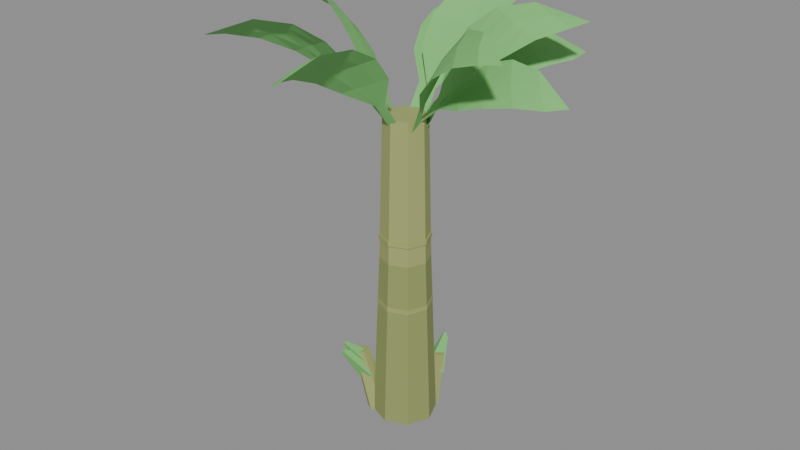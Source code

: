 # Source: low_poly_banana_tree.blend  (saved by Blender 5.2.45; exported with 4.5.12 LTS)
import bpy
from mathutils import Matrix  # noqa: F401  (used for matrix-valued properties, if any)

bpy.ops.wm.read_factory_settings(use_empty=True)
scene = bpy.context.scene
scene.name = 'Scene'

# ---- materials (node trees are filled in below, after node groups)
mat_stalk_dark = bpy.data.materials.new('stalk_dark')
mat_stalk_dark.diffuse_color = (0.28, 0.33, 0.11, 1.0)
mat_stalk = bpy.data.materials.new('stalk')
mat_stalk.diffuse_color = (0.36, 0.4, 0.14, 1.0)
mat_leaf_b = bpy.data.materials.new('leaf_b')
mat_leaf_b.diffuse_color = (0.2, 0.55, 0.16, 1.0)

# ---- material node trees
mat_stalk_dark.use_nodes = True; mat_stalk_dark.node_tree.nodes.clear()
_N = mat_stalk_dark.node_tree.nodes; _L = mat_stalk_dark.node_tree.links
n0 = _N.new('ShaderNodeBsdfPrincipled'); n0.name = 'Principled BSDF'; n0.location = (-200, 100)
n0.inputs[0].default_value = (0.28, 0.33, 0.11, 1.0)
n0.inputs[2].default_value = 0.9
n0.inputs[10].default_value = 0.005
n1 = _N.new('ShaderNodeOutputMaterial'); n1.name = 'Material Output'; n1.location = (200, 100)
_L.new(n0.outputs[0], n1.inputs[0])
n1.is_active_output = True
mat_stalk.use_nodes = True; mat_stalk.node_tree.nodes.clear()
_N = mat_stalk.node_tree.nodes; _L = mat_stalk.node_tree.links
n0 = _N.new('ShaderNodeBsdfPrincipled'); n0.name = 'Principled BSDF'; n0.location = (-200, 100)
n0.inputs[0].default_value = (0.36, 0.4, 0.14, 1.0)
n0.inputs[2].default_value = 0.9
n0.inputs[10].default_value = 0.005
n1 = _N.new('ShaderNodeOutputMaterial'); n1.name = 'Material Output'; n1.location = (200, 100)
_L.new(n0.outputs[0], n1.inputs[0])
n1.is_active_output = True
mat_leaf_b.use_nodes = True; mat_leaf_b.node_tree.nodes.clear()
_N = mat_leaf_b.node_tree.nodes; _L = mat_leaf_b.node_tree.links
n0 = _N.new('ShaderNodeBsdfPrincipled'); n0.name = 'Principled BSDF'; n0.location = (-200, 100)
n0.inputs[0].default_value = (0.2, 0.55, 0.16, 1.0)
n0.inputs[2].default_value = 0.9
n0.inputs[10].default_value = 0.005
n1 = _N.new('ShaderNodeOutputMaterial'); n1.name = 'Material Output'; n1.location = (200, 100)
_L.new(n0.outputs[0], n1.inputs[0])
n1.is_active_output = True

# ---- meshes
me_stalk = bpy.data.meshes.new('Stalk')
me_stalk.from_pydata([(-5.412e-08, -0.3584, 0.0), (-4.228e-08, -0.28, 1.98), (-0.2534, -0.2534, 0.0), (-0.198, -0.198, 1.98), (-0.3584, 5.412e-08, 0.0), (-0.28, 4.228e-08, 1.98), (-0.2534, 0.2534, 0.0), (-0.198, 0.198, 1.98), (5.412e-08, 0.3584, 0.0), (4.228e-08, 0.28, 1.98), (0.2534, 0.2534, 0.0), (0.198, 0.198, 1.98), (0.3584, -5.412e-08, 0.0), (0.28, -4.228e-08, 1.98), (0.2534, -0.2534, 0.0), (0.198, -0.198, 1.98), (-4.228e-08, -0.28, 1.98), (-3.624e-08, -0.24, 3.6), (-0.198, -0.198, 1.98), (-0.1697, -0.1697, 3.6), (-0.28, 4.228e-08, 1.98), (-0.24, 3.624e-08, 3.6), (-0.198, 0.198, 1.98), (-0.1697, 0.1697, 3.6), (4.228e-08, 0.28, 1.98), (3.624e-08, 0.24, 3.6), (0.198, 0.198, 1.98), (0.1697, 0.1697, 3.6), (0.28, -4.228e-08, 1.98), (0.24, -3.624e-08, 3.6), (0.198, -0.198, 1.98), (0.1697, -0.1697, 3.6), (0.0, 0.3239, 0.6205), (0.0, 0.3239, 0.6755), (0.2291, 0.2291, 0.6205), (0.2291, 0.2291, 0.6755), (0.3239, 0.0, 0.6205), (0.3239, 0.0, 0.6755), (0.2291, -0.2291, 0.6205), (0.2291, -0.2291, 0.6755), (0.0, -0.3239, 0.6205), (0.0, -0.3239, 0.6755), (-0.2291, -0.2291, 0.6205), (-0.2291, -0.2291, 0.6755), (-0.3239, 0.0, 0.6205), (-0.3239, 0.0, 0.6755), (-0.2291, 0.2291, 0.6205), (-0.2291, 0.2291, 0.6755), (0.0, 0.3053, 1.413), (0.0, 0.3053, 1.468), (0.2159, 0.2159, 1.413), (0.2159, 0.2159, 1.468), (0.3053, 0.0, 1.413), (0.3053, 0.0, 1.468), (0.2159, -0.2159, 1.413), (0.2159, -0.2159, 1.468), (0.0, -0.3053, 1.413), (0.0, -0.3053, 1.468), (-0.2159, -0.2159, 1.413), (-0.2159, -0.2159, 1.468), (-0.3053, 0.0, 1.413), (-0.3053, 0.0, 1.468), (-0.2159, 0.2159, 1.413), (-0.2159, 0.2159, 1.468), (0.0, 0.2866, 2.205), (0.0, 0.2866, 2.26), (0.2027, 0.2027, 2.205), (0.2027, 0.2027, 2.26), (0.2866, 0.0, 2.205), (0.2866, 0.0, 2.26), (0.2027, -0.2027, 2.205), (0.2027, -0.2027, 2.26), (0.0, -0.2866, 2.205), (0.0, -0.2866, 2.26), (-0.2027, -0.2027, 2.205), (-0.2027, -0.2027, 2.26), (-0.2866, 0.0, 2.205), (-0.2866, 0.0, 2.26), (-0.2027, 0.2027, 2.205), (-0.2027, 0.2027, 2.26), (0.05336, 0.1466, 0.0306), (0.1162, 0.3192, 0.6254), (-0.04181, 0.2579, 0.0153), (0.05722, 0.3881, 0.6159), (0.007438, 0.3932, -0.0153), (0.08773, 0.472, 0.597), (0.1519, 0.4172, -0.0306), (0.1772, 0.4869, 0.5875), (0.247, 0.306, -0.0153), (0.2362, 0.4179, 0.597), (0.1978, 0.1707, 0.0153), (0.2057, 0.3341, 0.6159), (0.1446, 0.2608, 0.4622), (0.09207, 0.6058, 0.7088), (0.001421, 0.3374, 0.376), (0.05628, 0.6249, 0.6873), (0.1153, 0.4532, 0.2898), (0.08475, 0.6539, 0.6657), (0.2585, 0.3766, 0.376), (0.1205, 0.6347, 0.6873), (0.1513, 0.3109, 0.5818), (0.1109, 0.5762, 0.7715), (0.04122, 0.3698, 0.5155), (0.08342, 0.591, 0.7549), (0.1288, 0.4588, 0.4491), (0.1053, 0.6132, 0.7383), (0.2389, 0.3999, 0.5155), (0.1328, 0.5985, 0.7549), (-0.1412, -0.07196, 0.04057), (-0.3709, -0.189, 0.7365), (-0.1464, -0.2177, 0.02029), (-0.3741, -0.2793, 0.7239), (-0.2725, -0.2819, -0.02029), (-0.4522, -0.3191, 0.6988), (-0.3934, -0.2004, -0.04057), (-0.5272, -0.2686, 0.6862), (-0.3882, -0.05473, -0.02029), (-0.524, -0.1783, 0.6988), (-0.2621, 0.009507, 0.02029), (-0.4458, -0.1385, 0.7239), (-0.3246, -0.117, 0.5302), (-0.5333, -0.4059, 0.7659), (-0.2746, -0.2697, 0.441), (-0.5208, -0.4441, 0.7436), (-0.4354, -0.2702, 0.3518), (-0.561, -0.4442, 0.7213), (-0.4854, -0.1175, 0.441), (-0.5735, -0.406, 0.7436), (-0.3792, -0.156, 0.6733), (-0.5398, -0.3782, 0.8545), (-0.3407, -0.2735, 0.6046), (-0.5301, -0.4076, 0.8374), (-0.4644, -0.2739, 0.536), (-0.561, -0.4077, 0.8202), (-0.5028, -0.1563, 0.6046), (-0.5707, -0.3783, 0.8374)], [], [(0, 1, 3, 2), (2, 3, 5, 4), (4, 5, 7, 6), (6, 7, 9, 8), (8, 9, 11, 10), (10, 11, 13, 12), (3, 1, 15, 13, 11, 9, 7, 5), (12, 13, 15, 14), (14, 15, 1, 0), (0, 2, 4, 6, 8, 10, 12, 14), (16, 17, 19, 18), (18, 19, 21, 20), (20, 21, 23, 22), (22, 23, 25, 24), (24, 25, 27, 26), (26, 27, 29, 28), (19, 17, 31, 29, 27, 25, 23, 21), (28, 29, 31, 30), (30, 31, 17, 16), (16, 18, 20, 22, 24, 26, 28, 30), (32, 33, 35, 34), (34, 35, 37, 36), (36, 37, 39, 38), (38, 39, 41, 40), (40, 41, 43, 42), (42, 43, 45, 44), (35, 33, 47, 45, 43, 41, 39, 37), (44, 45, 47, 46), (46, 47, 33, 32), (32, 34, 36, 38, 40, 42, 44, 46), (48, 49, 51, 50), (50, 51, 53, 52), (52, 53, 55, 54), (54, 55, 57, 56), (56, 57, 59, 58), (58, 59, 61, 60), (51, 49, 63, 61, 59, 57, 55, 53), (60, 61, 63, 62), (62, 63, 49, 48), (48, 50, 52, 54, 56, 58, 60, 62), (64, 65, 67, 66), (66, 67, 69, 68), (68, 69, 71, 70), (70, 71, 73, 72), (72, 73, 75, 74), (74, 75, 77, 76), (67, 65, 79, 77, 75, 73, 71, 69), (76, 77, 79, 78), (78, 79, 65, 64), (64, 66, 68, 70, 72, 74, 76, 78), (80, 81, 83, 82), (82, 83, 85, 84), (84, 85, 87, 86), (86, 87, 89, 88), (83, 81, 91, 89, 87, 85), (88, 89, 91, 90), (90, 91, 81, 80), (80, 82, 84, 86, 88, 90), (92, 93, 95, 94), (94, 95, 97, 96), (95, 93, 99, 97), (96, 97, 99, 98), (98, 99, 93, 92), (92, 94, 96, 98), (100, 101, 103, 102), (102, 103, 105, 104), (103, 101, 107, 105), (104, 105, 107, 106), (106, 107, 101, 100), (100, 102, 104, 106), (108, 109, 111, 110), (110, 111, 113, 112), (112, 113, 115, 114), (114, 115, 117, 116), (111, 109, 119, 117, 115, 113), (116, 117, 119, 118), (118, 119, 109, 108), (108, 110, 112, 114, 116, 118), (120, 121, 123, 122), (122, 123, 125, 124), (123, 121, 127, 125), (124, 125, 127, 126), (126, 127, 121, 120), (120, 122, 124, 126), (128, 129, 131, 130), (130, 131, 133, 132), (131, 129, 135, 133), (132, 133, 135, 134), (134, 135, 129, 128), (128, 130, 132, 134)])
me_stalk.polygons.foreach_set('material_index', [0, 0, 0, 0, 0, 0, 0, 0, 0, 0, 1, 1, 1, 1, 1, 1, 1, 1, 1, 1, 1, 1, 1, 1, 1, 1, 1, 1, 1, 1, 1, 1, 1, 1, 1, 1, 1, 1, 1, 1, 1, 1, 1, 1, 1, 1, 1, 1, 1, 1, 1, 1, 1, 1, 1, 1, 1, 1, 2, 2, 2, 2, 2, 2, 2, 2, 2, 2, 2, 2, 1, 1, 1, 1, 1, 1, 1, 1, 2, 2, 2, 2, 2, 2, 2, 2, 2, 2, 2, 2])
_uv = me_stalk.uv_layers.new(name='UVMap')
_uv.uv.foreach_set('vector', [1.0, 0.5, 1.0, 1.0, 0.875, 1.0, 0.875, 0.5, 0.875, 0.5, 0.875, 1.0, 0.75, 1.0, 0.75, 0.5, 0.75, 0.5, 0.75, 1.0, 0.625, 1.0, 0.625, 0.5, 0.625, 0.5, 0.625, 1.0, 0.5, 1.0, 0.5, 0.5, 0.5, 0.5, 0.5, 1.0, 0.375, 1.0, 0.375, 0.5, 0.375, 0.5, 0.375, 1.0, 0.25, 1.0, 0.25, 0.5, 0.4197, 0.4197, 0.25, 0.49, 0.08029, 0.4197, 0.01, 0.25, 0.08029, 0.08029, 0.25, 0.01, 0.4197, 0.08029, 0.49, 0.25, 0.25, 0.5, 0.25, 1.0, 0.125, 1.0, 0.125, 0.5, 0.125, 0.5, 0.125, 1.0, 0.0, 1.0, 0.0, 0.5, 0.75, 0.49, 0.9197, 0.4197, 0.99, 0.25, 0.9197, 0.08029, 0.75, 0.01, 0.5803, 0.08029, 0.51, 0.25, 0.5803, 0.4197, 1.0, 0.5, 1.0, 1.0, 0.875, 1.0, 0.875, 0.5, 0.875, 0.5, 0.875, 1.0, 0.75, 1.0, 0.75, 0.5, 0.75, 0.5, 0.75, 1.0, 0.625, 1.0, 0.625, 0.5, 0.625, 0.5, 0.625, 1.0, 0.5, 1.0, 0.5, 0.5, 0.5, 0.5, 0.5, 1.0, 0.375, 1.0, 0.375, 0.5, 0.375, 0.5, 0.375, 1.0, 0.25, 1.0, 0.25, 0.5, 0.4197, 0.4197, 0.25, 0.49, 0.08029, 0.4197, 0.01, 0.25, 0.08029, 0.08029, 0.25, 0.01, 0.4197, 0.08029, 0.49, 0.25, 0.25, 0.5, 0.25, 1.0, 0.125, 1.0, 0.125, 0.5, 0.125, 0.5, 0.125, 1.0, 0.0, 1.0, 0.0, 0.5, 0.75, 0.49, 0.9197, 0.4197, 0.99, 0.25, 0.9197, 0.08029, 0.75, 0.01, 0.5803, 0.08029, 0.51, 0.25, 0.5803, 0.4197, 1.0, 0.5, 1.0, 1.0, 0.875, 1.0, 0.875, 0.5, 0.875, 0.5, 0.875, 1.0, 0.75, 1.0, 0.75, 0.5, 0.75, 0.5, 0.75, 1.0, 0.625, 1.0, 0.625, 0.5, 0.625, 0.5, 0.625, 1.0, 0.5, 1.0, 0.5, 0.5, 0.5, 0.5, 0.5, 1.0, 0.375, 1.0, 0.375, 0.5, 0.375, 0.5, 0.375, 1.0, 0.25, 1.0, 0.25, 0.5, 0.4197, 0.4197, 0.25, 0.49, 0.08029, 0.4197, 0.01, 0.25, 0.08029, 0.08029, 0.25, 0.01, 0.4197, 0.08029, 0.49, 0.25, 0.25, 0.5, 0.25, 1.0, 0.125, 1.0, 0.125, 0.5, 0.125, 0.5, 0.125, 1.0, 0.0, 1.0, 0.0, 0.5, 0.75, 0.49, 0.9197, 0.4197, 0.99, 0.25, 0.9197, 0.08029, 0.75, 0.01, 0.5803, 0.08029, 0.51, 0.25, 0.5803, 0.4197, 1.0, 0.5, 1.0, 1.0, 0.875, 1.0, 0.875, 0.5, 0.875, 0.5, 0.875, 1.0, 0.75, 1.0, 0.75, 0.5, 0.75, 0.5, 0.75, 1.0, 0.625, 1.0, 0.625, 0.5, 0.625, 0.5, 0.625, 1.0, 0.5, 1.0, 0.5, 0.5, 0.5, 0.5, 0.5, 1.0, 0.375, 1.0, 0.375, 0.5, 0.375, 0.5, 0.375, 1.0, 0.25, 1.0, 0.25, 0.5, 0.4197, 0.4197, 0.25, 0.49, 0.08029, 0.4197, 0.01, 0.25, 0.08029, 0.08029, 0.25, 0.01, 0.4197, 0.08029, 0.49, 0.25, 0.25, 0.5, 0.25, 1.0, 0.125, 1.0, 0.125, 0.5, 0.125, 0.5, 0.125, 1.0, 0.0, 1.0, 0.0, 0.5, 0.75, 0.49, 0.9197, 0.4197, 0.99, 0.25, 0.9197, 0.08029, 0.75, 0.01, 0.5803, 0.08029, 0.51, 0.25, 0.5803, 0.4197, 1.0, 0.5, 1.0, 1.0, 0.875, 1.0, 0.875, 0.5, 0.875, 0.5, 0.875, 1.0, 0.75, 1.0, 0.75, 0.5, 0.75, 0.5, 0.75, 1.0, 0.625, 1.0, 0.625, 0.5, 0.625, 0.5, 0.625, 1.0, 0.5, 1.0, 0.5, 0.5, 0.5, 0.5, 0.5, 1.0, 0.375, 1.0, 0.375, 0.5, 0.375, 0.5, 0.375, 1.0, 0.25, 1.0, 0.25, 0.5, 0.4197, 0.4197, 0.25, 0.49, 0.08029, 0.4197, 0.01, 0.25, 0.08029, 0.08029, 0.25, 0.01, 0.4197, 0.08029, 0.49, 0.25, 0.25, 0.5, 0.25, 1.0, 0.125, 1.0, 0.125, 0.5, 0.125, 0.5, 0.125, 1.0, 0.0, 1.0, 0.0, 0.5, 0.75, 0.49, 0.9197, 0.4197, 0.99, 0.25, 0.9197, 0.08029, 0.75, 0.01, 0.5803, 0.08029, 0.51, 0.25, 0.5803, 0.4197, 1.0, 0.5, 1.0, 1.0, 0.8333, 1.0, 0.8333, 0.5, 0.8333, 0.5, 0.8333, 1.0, 0.6667, 1.0, 0.6667, 0.5, 0.6667, 0.5, 0.6667, 1.0, 0.5, 1.0, 0.5, 0.5, 0.5, 0.5, 0.5, 1.0, 0.3333, 1.0, 0.3333, 0.5, 0.4578, 0.37, 0.25, 0.49, 0.04215, 0.37, 0.04215, 0.13, 0.25, 0.01, 0.4578, 0.13, 0.3333, 0.5, 0.3333, 1.0, 0.1667, 1.0, 0.1667, 0.5, 0.1667, 0.5, 0.1667, 1.0, -8.941e-08, 1.0, -8.941e-08, 0.5, 0.75, 0.49, 0.9578, 0.37, 0.9578, 0.13, 0.75, 0.01, 0.5422, 0.13, 0.5422, 0.37, 1.0, 0.5, 1.0, 1.0, 0.75, 1.0, 0.75, 0.5, 0.75, 0.5, 0.75, 1.0, 0.5, 1.0, 0.5, 0.5, 0.49, 0.25, 0.25, 0.49, 0.01, 0.25, 0.25, 0.01, 0.5, 0.5, 0.5, 1.0, 0.25, 1.0, 0.25, 0.5, 0.25, 0.5, 0.25, 1.0, 0.0, 1.0, 0.0, 0.5, 0.75, 0.49, 0.99, 0.25, 0.75, 0.01, 0.51, 0.25, 1.0, 0.5, 1.0, 1.0, 0.75, 1.0, 0.75, 0.5, 0.75, 0.5, 0.75, 1.0, 0.5, 1.0, 0.5, 0.5, 0.49, 0.25, 0.25, 0.49, 0.01, 0.25, 0.25, 0.01, 0.5, 0.5, 0.5, 1.0, 0.25, 1.0, 0.25, 0.5, 0.25, 0.5, 0.25, 1.0, 0.0, 1.0, 0.0, 0.5, 0.75, 0.49, 0.99, 0.25, 0.75, 0.01, 0.51, 0.25, 1.0, 0.5, 1.0, 1.0, 0.8333, 1.0, 0.8333, 0.5, 0.8333, 0.5, 0.8333, 1.0, 0.6667, 1.0, 0.6667, 0.5, 0.6667, 0.5, 0.6667, 1.0, 0.5, 1.0, 0.5, 0.5, 0.5, 0.5, 0.5, 1.0, 0.3333, 1.0, 0.3333, 0.5, 0.4578, 0.37, 0.25, 0.49, 0.04215, 0.37, 0.04215, 0.13, 0.25, 0.01, 0.4578, 0.13, 0.3333, 0.5, 0.3333, 1.0, 0.1667, 1.0, 0.1667, 0.5, 0.1667, 0.5, 0.1667, 1.0, -8.941e-08, 1.0, -8.941e-08, 0.5, 0.75, 0.49, 0.9578, 0.37, 0.9578, 0.13, 0.75, 0.01, 0.5422, 0.13, 0.5422, 0.37, 1.0, 0.5, 1.0, 1.0, 0.75, 1.0, 0.75, 0.5, 0.75, 0.5, 0.75, 1.0, 0.5, 1.0, 0.5, 0.5, 0.49, 0.25, 0.25, 0.49, 0.01, 0.25, 0.25, 0.01, 0.5, 0.5, 0.5, 1.0, 0.25, 1.0, 0.25, 0.5, 0.25, 0.5, 0.25, 1.0, 0.0, 1.0, 0.0, 0.5, 0.75, 0.49, 0.99, 0.25, 0.75, 0.01, 0.51, 0.25, 1.0, 0.5, 1.0, 1.0, 0.75, 1.0, 0.75, 0.5, 0.75, 0.5, 0.75, 1.0, 0.5, 1.0, 0.5, 0.5, 0.49, 0.25, 0.25, 0.49, 0.01, 0.25, 0.25, 0.01, 0.5, 0.5, 0.5, 1.0, 0.25, 1.0, 0.25, 0.5, 0.25, 0.5, 0.25, 1.0, 0.0, 1.0, 0.0, 0.5, 0.75, 0.49, 0.99, 0.25, 0.75, 0.01, 0.51, 0.25])
me_stalk.materials.append(mat_stalk_dark)
me_stalk.materials.append(mat_stalk)
me_stalk.materials.append(mat_leaf_b)
me_stalk.update()
me_leaves = bpy.data.meshes.new('Leaves')
me_leaves.from_pydata([(0.2153, -0.0424, 3.569), (0.2091, -0.01908, 3.576), (0.204, 0.0, 3.582), (0.1989, 0.01908, 3.588), (0.1927, 0.0424, 3.595), (0.4552, -0.04013, 3.774), (0.4472, -0.01806, 3.783), (0.4407, 0.0, 3.79), (0.4341, 0.01806, 3.798), (0.4262, 0.04013, 3.807), (0.7806, -0.1859, 3.882), (0.7311, -0.08513, 3.937), (0.6905, -0.002691, 3.982), (0.6523, 0.08217, 4.025), (0.6056, 0.1859, 4.077), (1.096, -0.2086, 3.99), (1.02, -0.1029, 4.074), (0.9584, -0.01636, 4.143), (0.9076, 0.08486, 4.199), (0.8456, 0.2086, 4.268), (1.412, -0.1831, 4.063), (1.328, -0.0953, 4.156), (1.26, -0.02345, 4.232), (1.203, 0.0695, 4.295), (1.135, 0.1831, 4.371), (1.708, -0.1232, 4.086), (1.638, -0.0651, 4.164), (1.581, -0.01754, 4.228), (1.531, 0.04581, 4.283), (1.47, 0.1232, 4.351), (1.887, -1.482e-09, 4.116), (1.887, -6.668e-10, 4.116), (1.887, -3.392e-18, 4.116), (1.887, 6.668e-10, 4.116), (1.887, 1.482e-09, 4.116), (-0.2053, 0.08879, 3.521), (-0.2023, 0.06232, 3.527), (-0.1999, 0.04067, 3.532), (-0.1975, 0.01902, 3.537), (-0.1946, -0.007447, 3.543), (-0.4198, 0.1299, 3.805), (-0.4143, 0.1043, 3.813), (-0.4098, 0.08337, 3.819), (-0.4053, 0.06242, 3.826), (-0.3998, 0.03682, 3.833), (-0.7157, 0.3518, 4.003), (-0.6738, 0.2315, 4.051), (-0.6394, 0.1331, 4.089), (-0.6086, 0.03268, 4.126), (-0.5709, -0.09004, 4.17), (-1.032, 0.4413, 4.193), (-0.9577, 0.3089, 4.265), (-0.8969, 0.2006, 4.324), (-0.8535, 0.07952, 4.372), (-0.8004, -0.06851, 4.432), (-1.372, 0.4823, 4.334), (-1.283, 0.3667, 4.415), (-1.21, 0.2722, 4.48), (-1.158, 0.1585, 4.534), (-1.094, 0.01944, 4.599), (-1.707, 0.484, 4.404), (-1.63, 0.4038, 4.471), (-1.566, 0.3381, 4.526), (-1.516, 0.2576, 4.573), (-1.454, 0.1591, 4.631), (-1.923, 0.3911, 4.436), (-1.923, 0.3911, 4.436), (-1.923, 0.3911, 4.436), (-1.923, 0.3911, 4.436), (-1.923, 0.3911, 4.436), (0.1852, -0.1287, 3.475), (0.1866, -0.1017, 3.479), (0.1878, -0.07971, 3.482), (0.1889, -0.05767, 3.485), (0.1904, -0.03074, 3.489), (0.3288, -0.187, 3.798), (0.3272, -0.1602, 3.803), (0.326, -0.1384, 3.807), (0.3247, -0.1165, 3.812), (0.3232, -0.08979, 3.817), (0.5325, -0.4455, 4.059), (0.5076, -0.316, 4.092), (0.4873, -0.21, 4.119), (0.4711, -0.1029, 4.144), (0.4513, 0.02793, 4.175), (0.7877, -0.5807, 4.307), (0.7295, -0.4311, 4.357), (0.6819, -0.3088, 4.398), (0.6556, -0.1781, 4.432), (0.6234, -0.01832, 4.473), (1.088, -0.6779, 4.504), (1.01, -0.5414, 4.559), (0.947, -0.4297, 4.605), (0.9096, -0.304, 4.642), (0.864, -0.1505, 4.687), (1.403, -0.7411, 4.615), (1.332, -0.6424, 4.662), (1.274, -0.5617, 4.699), (1.233, -0.4693, 4.732), (1.183, -0.3565, 4.773), (1.62, -0.6877, 4.649), (1.62, -0.6877, 4.649), (1.62, -0.6877, 4.649), (1.62, -0.6877, 4.649), (1.62, -0.6877, 4.649), (0.1647, 0.145, 3.569), (0.1424, 0.1543, 3.576), (0.1242, 0.1618, 3.582), (0.106, 0.1694, 3.588), (0.08368, 0.1787, 3.595), (0.309, 0.3367, 3.774), (0.2866, 0.3438, 3.783), (0.2683, 0.3496, 3.79), (0.25, 0.3554, 3.798), (0.2276, 0.3625, 3.807), (0.6227, 0.5061, 3.882), (0.5126, 0.5282, 3.937), (0.4225, 0.5462, 3.982), (0.3319, 0.5675, 4.025), (0.2212, 0.5936, 4.077), (0.8324, 0.7422, 3.99), (0.7026, 0.7467, 4.074), (0.5964, 0.7503, 4.143), (0.4852, 0.7717, 4.199), (0.3493, 0.7978, 4.268), (1.005, 1.009, 4.063), (0.8842, 0.9958, 4.156), (0.7854, 0.985, 4.232), (0.6774, 0.997, 4.295), (0.5455, 1.012, 4.371), (1.137, 1.28, 4.086), (1.049, 1.26, 4.164), (0.9762, 1.243, 4.228), (0.8955, 1.242, 4.283), (0.797, 1.241, 4.351), (1.149, 1.497, 4.116), (1.149, 1.497, 4.116), (1.149, 1.497, 4.116), (1.149, 1.497, 4.116), (1.149, 1.497, 4.116), (-0.1954, -0.1088, 3.521), (-0.1726, -0.1226, 3.527), (-0.154, -0.1338, 3.532), (-0.1353, -0.1451, 3.537), (-0.1125, -0.1589, 3.543), (-0.3586, -0.254, 3.805), (-0.335, -0.2652, 3.813), (-0.3156, -0.2743, 3.819), (-0.2962, -0.2835, 3.826), (-0.2726, -0.2947, 3.833), (-0.7148, -0.3537, 4.003), (-0.5938, -0.3936, 4.051), (-0.4948, -0.4263, 4.089), (-0.3964, -0.4629, 4.126), (-0.2761, -0.5077, 4.17), (-0.9784, -0.5501, 4.193), (-0.8281, -0.5717, 4.265), (-0.7052, -0.5894, 4.324), (-0.5827, -0.6287, 4.372), (-0.4329, -0.6767, 4.432), (-1.218, -0.795, 4.334), (-1.072, -0.7946, 4.415), (-0.9526, -0.7943, 4.48), (-0.8305, -0.8221, 4.534), (-0.6814, -0.856, 4.599), (-1.423, -1.06, 4.404), (-1.312, -1.047, 4.471), (-1.222, -1.037, 4.526), (-1.127, -1.046, 4.573), (-1.011, -1.057, 4.631), (-1.481, -1.287, 4.436), (-1.481, -1.287, 4.436), (-1.481, -1.287, 4.436), (-1.481, -1.287, 4.436), (-1.481, -1.287, 4.436), (0.2148, 0.06859, 3.475), (0.1943, 0.08612, 3.479), (0.1776, 0.1005, 3.482), (0.1608, 0.1148, 3.485), (0.1403, 0.1323, 3.489), (0.3485, 0.147, 3.798), (0.3263, 0.1621, 3.803), (0.3082, 0.1744, 3.807), (0.2901, 0.1867, 3.812), (0.268, 0.2017, 3.817), (0.6776, 0.1513, 4.059), (0.5597, 0.2104, 4.092), (0.4632, 0.2587, 4.119), (0.3684, 0.3111, 4.144), (0.2526, 0.375, 4.175), (0.9402, 0.2715, 4.307), (0.7862, 0.3163, 4.357), (0.6601, 0.353, 4.398), (0.5404, 0.4117, 4.432), (0.394, 0.4834, 4.473), (1.2, 0.4502, 4.504), (1.045, 0.472, 4.559), (0.9174, 0.4897, 4.605), (0.795, 0.5366, 4.642), (0.6454, 0.5938, 4.687), (1.442, 0.6621, 4.615), (1.321, 0.6659, 4.662), (1.221, 0.6691, 4.699), (1.123, 0.6926, 4.732), (1.003, 0.7213, 4.773), (1.532, 0.8667, 4.649), (1.532, 0.8667, 4.649), (1.532, 0.8667, 4.649), (1.532, 0.8667, 4.649), (1.532, 0.8667, 4.649), (-0.01477, 0.2189, 3.569), (-0.03568, 0.2069, 3.576), (-0.0528, 0.197, 3.582), (-0.06991, 0.1872, 3.588), (-0.09083, 0.1752, 3.595), (-0.07905, 0.4501, 3.774), (-0.09831, 0.4367, 3.783), (-0.1141, 0.4257, 3.79), (-0.1298, 0.4147, 3.798), (-0.1491, 0.4012, 3.807), (-0.02249, 0.8021, 3.882), (-0.107, 0.7282, 3.937), (-0.1761, 0.6677, 3.982), (-0.2482, 0.6088, 4.025), (-0.3363, 0.5368, 4.077), (-0.08208, 1.112, 3.99), (-0.1647, 1.012, 4.074), (-0.2322, 0.9299, 4.143), (-0.3169, 0.8547, 4.199), (-0.4203, 0.7628, 4.268), (-0.1887, 1.412, 4.063), (-0.2517, 1.308, 4.156), (-0.3034, 1.223, 4.232), (-0.3786, 1.144, 4.295), (-0.4705, 1.049, 4.371), (-0.323, 1.682, 4.086), (-0.361, 1.599, 4.164), (-0.3922, 1.531, 4.228), (-0.4404, 1.467, 4.283), (-0.4994, 1.388, 4.351), (-0.4884, 1.823, 4.116), (-0.4884, 1.823, 4.116), (-0.4884, 1.823, 4.116), (-0.4884, 1.823, 4.116), (-0.4884, 1.823, 4.116), (-0.03264, -0.2212, 3.521), (-0.007838, -0.2115, 3.527), (0.01245, -0.2036, 3.532), (0.03275, -0.1957, 3.537), (0.05755, -0.186, 3.543), (-0.01685, -0.4391, 3.805), (0.006459, -0.4272, 3.813), (0.02553, -0.4174, 3.819), (0.0446, -0.4076, 3.826), (0.06791, -0.3957, 3.833), (-0.1546, -0.7824, 4.003), (-0.04923, -0.7107, 4.051), (0.03695, -0.6521, 4.089), (0.1259, -0.5963, 4.126), (0.2347, -0.5281, 4.17), (-0.1592, -1.111, 4.193), (-0.05054, -1.005, 4.265), (0.03834, -0.9183, 4.324), (0.1441, -0.845, 4.372), (0.2733, -0.7554, 4.432), (-0.1107, -1.45, 4.334), (-0.02218, -1.334, 4.415), (0.05026, -1.239, 4.48), (0.1466, -1.159, 4.534), (0.2643, -1.062, 4.599), (-0.02568, -1.774, 4.404), (0.03178, -1.679, 4.471), (0.07879, -1.6, 4.526), (0.1435, -1.531, 4.573), (0.2226, -1.446, 4.631), (0.1198, -1.958, 4.436), (0.1198, -1.958, 4.436), (0.1198, -1.958, 4.436), (0.1198, -1.958, 4.436), (0.1198, -1.958, 4.436), (0.07636, 0.2122, 3.475), (0.04998, 0.2066, 3.479), (0.02839, 0.202, 3.482), (0.006806, 0.1974, 3.485), (-0.01958, 0.1918, 3.489), (0.09549, 0.366, 3.798), (0.07008, 0.3576, 3.803), (0.04929, 0.3507, 3.807), (0.0285, 0.3438, 3.812), (0.003085, 0.3354, 3.817), (0.2925, 0.6297, 4.059), (0.1738, 0.5721, 4.092), (0.07674, 0.525, 4.119), (-0.02249, 0.4817, 4.144), (-0.1438, 0.4287, 4.175), (0.357, 0.9112, 4.307), (0.2276, 0.8163, 4.357), (0.1218, 0.7386, 4.398), (0.002328, 0.6793, 4.432), (-0.1437, 0.6069, 4.473), (0.3733, 1.226, 4.504), (0.2615, 1.116, 4.559), (0.1699, 1.026, 4.605), (0.05826, 0.9573, 4.642), (-0.07823, 0.8735, 4.687), (0.3527, 1.547, 4.615), (0.2757, 1.453, 4.662), (0.2127, 1.376, 4.699), (0.1342, 1.313, 4.732), (0.03826, 1.235, 4.773), (0.245, 1.743, 4.649), (0.245, 1.743, 4.649), (0.245, 1.743, 4.649), (0.245, 1.743, 4.649), (0.245, 1.743, 4.649)], [], [(0, 1, 6, 5), (1, 2, 7, 6), (2, 3, 8, 7), (3, 4, 9, 8), (5, 6, 11, 10), (6, 7, 12, 11), (7, 8, 13, 12), (8, 9, 14, 13), (10, 11, 16, 15), (11, 12, 17, 16), (12, 13, 18, 17), (13, 14, 19, 18), (15, 16, 21, 20), (16, 17, 22, 21), (17, 18, 23, 22), (18, 19, 24, 23), (20, 21, 26, 25), (21, 22, 27, 26), (22, 23, 28, 27), (23, 24, 29, 28), (25, 26, 31, 30), (26, 27, 32, 31), (27, 28, 33, 32), (28, 29, 34, 33), (35, 36, 41, 40), (36, 37, 42, 41), (37, 38, 43, 42), (38, 39, 44, 43), (40, 41, 46, 45), (41, 42, 47, 46), (42, 43, 48, 47), (43, 44, 49, 48), (45, 46, 51, 50), (46, 47, 52, 51), (47, 48, 53, 52), (48, 49, 54, 53), (50, 51, 56, 55), (51, 52, 57, 56), (52, 53, 58, 57), (53, 54, 59, 58), (55, 56, 61, 60), (56, 57, 62, 61), (57, 58, 63, 62), (58, 59, 64, 63), (60, 61, 66, 65), (61, 62, 67, 66), (62, 63, 68, 67), (63, 64, 69, 68), (70, 71, 76, 75), (71, 72, 77, 76), (72, 73, 78, 77), (73, 74, 79, 78), (75, 76, 81, 80), (76, 77, 82, 81), (77, 78, 83, 82), (78, 79, 84, 83), (80, 81, 86, 85), (81, 82, 87, 86), (82, 83, 88, 87), (83, 84, 89, 88), (85, 86, 91, 90), (86, 87, 92, 91), (87, 88, 93, 92), (88, 89, 94, 93), (90, 91, 96, 95), (91, 92, 97, 96), (92, 93, 98, 97), (93, 94, 99, 98), (95, 96, 101, 100), (96, 97, 102, 101), (97, 98, 103, 102), (98, 99, 104, 103), (105, 106, 111, 110), (106, 107, 112, 111), (107, 108, 113, 112), (108, 109, 114, 113), (110, 111, 116, 115), (111, 112, 117, 116), (112, 113, 118, 117), (113, 114, 119, 118), (115, 116, 121, 120), (116, 117, 122, 121), (117, 118, 123, 122), (118, 119, 124, 123), (120, 121, 126, 125), (121, 122, 127, 126), (122, 123, 128, 127), (123, 124, 129, 128), (125, 126, 131, 130), (126, 127, 132, 131), (127, 128, 133, 132), (128, 129, 134, 133), (130, 131, 136, 135), (131, 132, 137, 136), (132, 133, 138, 137), (133, 134, 139, 138), (140, 141, 146, 145), (141, 142, 147, 146), (142, 143, 148, 147), (143, 144, 149, 148), (145, 146, 151, 150), (146, 147, 152, 151), (147, 148, 153, 152), (148, 149, 154, 153), (150, 151, 156, 155), (151, 152, 157, 156), (152, 153, 158, 157), (153, 154, 159, 158), (155, 156, 161, 160), (156, 157, 162, 161), (157, 158, 163, 162), (158, 159, 164, 163), (160, 161, 166, 165), (161, 162, 167, 166), (162, 163, 168, 167), (163, 164, 169, 168), (165, 166, 171, 170), (166, 167, 172, 171), (167, 168, 173, 172), (168, 169, 174, 173), (175, 176, 181, 180), (176, 177, 182, 181), (177, 178, 183, 182), (178, 179, 184, 183), (180, 181, 186, 185), (181, 182, 187, 186), (182, 183, 188, 187), (183, 184, 189, 188), (185, 186, 191, 190), (186, 187, 192, 191), (187, 188, 193, 192), (188, 189, 194, 193), (190, 191, 196, 195), (191, 192, 197, 196), (192, 193, 198, 197), (193, 194, 199, 198), (195, 196, 201, 200), (196, 197, 202, 201), (197, 198, 203, 202), (198, 199, 204, 203), (200, 201, 206, 205), (201, 202, 207, 206), (202, 203, 208, 207), (203, 204, 209, 208), (210, 211, 216, 215), (211, 212, 217, 216), (212, 213, 218, 217), (213, 214, 219, 218), (215, 216, 221, 220), (216, 217, 222, 221), (217, 218, 223, 222), (218, 219, 224, 223), (220, 221, 226, 225), (221, 222, 227, 226), (222, 223, 228, 227), (223, 224, 229, 228), (225, 226, 231, 230), (226, 227, 232, 231), (227, 228, 233, 232), (228, 229, 234, 233), (230, 231, 236, 235), (231, 232, 237, 236), (232, 233, 238, 237), (233, 234, 239, 238), (235, 236, 241, 240), (236, 237, 242, 241), (237, 238, 243, 242), (238, 239, 244, 243), (245, 246, 251, 250), (246, 247, 252, 251), (247, 248, 253, 252), (248, 249, 254, 253), (250, 251, 256, 255), (251, 252, 257, 256), (252, 253, 258, 257), (253, 254, 259, 258), (255, 256, 261, 260), (256, 257, 262, 261), (257, 258, 263, 262), (258, 259, 264, 263), (260, 261, 266, 265), (261, 262, 267, 266), (262, 263, 268, 267), (263, 264, 269, 268), (265, 266, 271, 270), (266, 267, 272, 271), (267, 268, 273, 272), (268, 269, 274, 273), (270, 271, 276, 275), (271, 272, 277, 276), (272, 273, 278, 277), (273, 274, 279, 278), (280, 281, 286, 285), (281, 282, 287, 286), (282, 283, 288, 287), (283, 284, 289, 288), (285, 286, 291, 290), (286, 287, 292, 291), (287, 288, 293, 292), (288, 289, 294, 293), (290, 291, 296, 295), (291, 292, 297, 296), (292, 293, 298, 297), (293, 294, 299, 298), (295, 296, 301, 300), (296, 297, 302, 301), (297, 298, 303, 302), (298, 299, 304, 303), (300, 301, 306, 305), (301, 302, 307, 306), (302, 303, 308, 307), (303, 304, 309, 308), (305, 306, 311, 310), (306, 307, 312, 311), (307, 308, 313, 312), (308, 309, 314, 313)])
me_leaves.materials.append(mat_leaf_b)
me_leaves.update()

# ---- objects
ob_stalk = bpy.data.objects.new('Stalk', me_stalk)
ob_leaves = bpy.data.objects.new('Leaves', me_leaves)

# ---- transforms, parenting, visibility, modifiers, constraints
ob_stalk.location = (0.0, 0.0, 0.0)
ob_leaves.location = (0.0, 0.0, 0.0)

# ---- collection membership
scene.collection.objects.link(ob_stalk)
scene.collection.objects.link(ob_leaves)

# ---- scene / render settings (as saved in the file)
scene.frame_start = 1; scene.frame_end = 250; scene.frame_set(1)
scene.render.engine = 'BLENDER_EEVEE_NEXT'
scene.render.bake_bias = 0.0
scene.render.bake_samples = 0
scene.render.compositor_device = 'GPU'
scene.eevee.use_volume_custom_range = False
scene.eevee.fast_gi_thickness_near = 0.1
scene.eevee.fast_gi_thickness_far = 0.0
scene.eevee.ray_tracing_options.screen_trace_thickness = 0.1
bpy.context.view_layer.update()

# ---- added for rendering (the .blend has no active camera and no usable light): camera, sun + grey world if the file has none
cam_auto = bpy.data.cameras.new('AutoCamera')
cam_auto.lens = 50.0
cam_auto.sensor_width = 36.0
cam_auto.clip_end = 1000.0
ob_auto_camera = bpy.data.objects.new('AutoCamera', cam_auto)
scene.collection.objects.link(ob_auto_camera)
ob_auto_camera.location = (6.65247, -8.07219, 7.70231)
ob_auto_camera.rotation_euler = (1.09748, -7.21219e-08, 0.694738)
scene.camera = ob_auto_camera
light_auto_sun = bpy.data.lights.new('AutoSun', 'SUN')
light_auto_sun.energy = 3.0
light_auto_sun.angle = 0.0523599
ob_auto_sun = bpy.data.objects.new('AutoSun', light_auto_sun)
scene.collection.objects.link(ob_auto_sun)
ob_auto_sun.rotation_euler = (0.872665, 0.174533, 0.523599)
if scene.world is None:
    world_auto = bpy.data.worlds.new('AutoWorld')
    world_auto.color = (0.3, 0.3, 0.3)
    scene.world = world_auto
bpy.context.view_layer.update()
